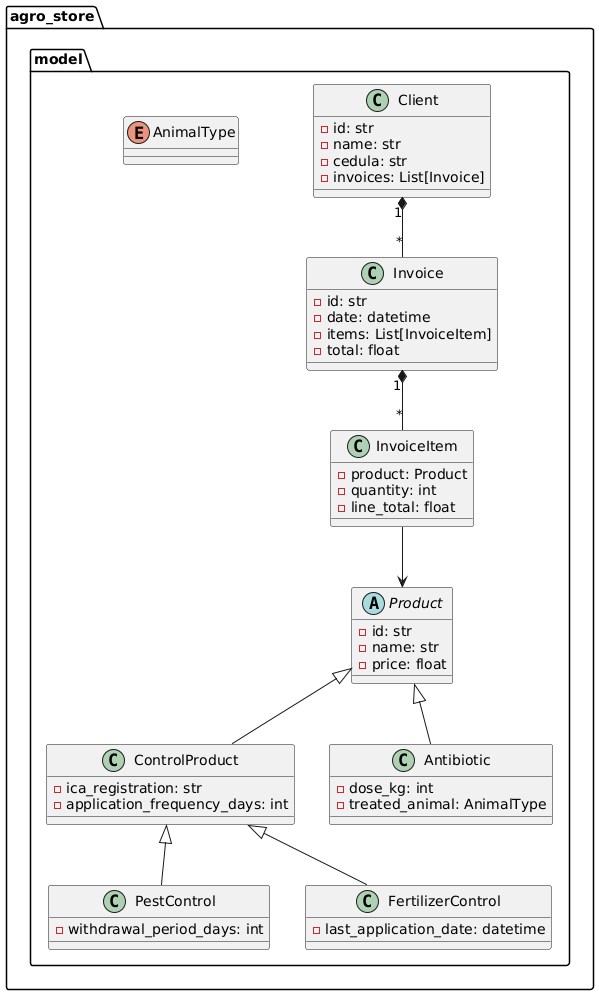

The diagram above was rendered by PlantUML. Its source (embedded in the PNG):
@startuml
package "agro_store.model" {
abstract class Product {
- id: str
- name: str
- price: float
}


class ControlProduct {
- ica_registration: str
- application_frequency_days: int
}


class PestControl {
- withdrawal_period_days: int
}


class FertilizerControl {
- last_application_date: datetime
}


class Antibiotic {
- dose_kg: int
- treated_animal: AnimalType
}


class Client {
- id: str
- name: str
- cedula: str
- invoices: List[Invoice]
}


class Invoice {
- id: str
- date: datetime
- items: List[InvoiceItem]
- total: float
}


class InvoiceItem {
- product: Product
- quantity: int
- line_total: float
}


enum AnimalType
}


Product <|-- ControlProduct
ControlProduct <|-- PestControl
ControlProduct <|-- FertilizerControl
Product <|-- Antibiotic


Invoice "1" *-- "*" InvoiceItem
InvoiceItem --> Product
Client "1" *-- "*" Invoice
@enduml